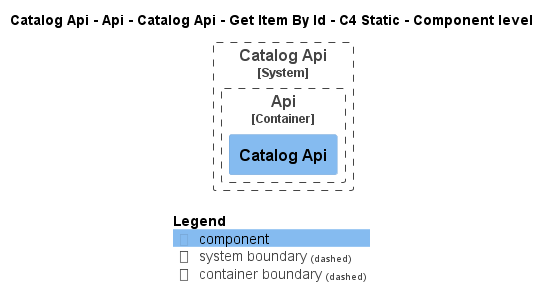

The diagram above was rendered by PlantUML. Its source (embedded in the PNG):
@startuml
!pragma layout smetana
!include ..\..\..\..\..\..\..\..\..\..\..\.c4s\C4_Component.puml

AddElementTag("c4interflow:lifecycle:new", $bgColor=green, $fontColor=#ffffff, $borderColor=green, $shadowing="False")
AddElementTag("c4interflow:lifecycle:changed", $bgColor=orange, $fontColor=#ffffff, $borderColor=orange, $shadowing="False")
AddElementTag("c4interflow:lifecycle:removed", $bgColor=red, $fontColor=#ffffff, $borderColor=red, $shadowing="False")

AddRelTag("c4interflow:lifecycle:new", $textColor=green, $lineColor=green)
AddRelTag("c4interflow:lifecycle:changed", $textColor=orange, $lineColor=orange)
AddRelTag("c4interflow:lifecycle:removed", $textColor=red, $lineColor=red)

SHOW_PERSON_PORTRAIT()
LAYOUT_TOP_DOWN()

skinparam linetype polyline

title Catalog Api - Api - Catalog Api - Get Item By Id - C4 Static - Component level


System_Boundary(dotnet.eShop.Architecture.SoftwareSystems.CatalogApi, "Catalog Api") {
    
Container_Boundary(dotnet.eShop.Architecture.SoftwareSystems.CatalogApi.Containers.Api, "Api") {
    Component(dotnet.eShop.Architecture.SoftwareSystems.CatalogApi.Containers.Api.Components.CatalogApi, "Catalog Api", "", "")
}
}



SHOW_LEGEND()
@enduml